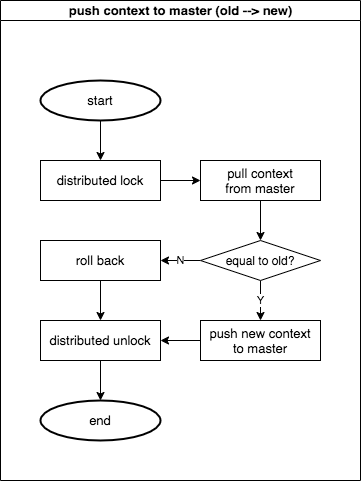

The diagram above was exported from draw.io. Its source (the exported page's mxGraphModel, read from the mxfile embedded in the PNG):
<mxGraphModel dx="739" dy="590" grid="1" gridSize="10" guides="1" tooltips="1" connect="1" arrows="1" fold="1" page="1" pageScale="1" pageWidth="827" pageHeight="1169" math="0" shadow="0">
  <root>
    <mxCell id="0" />
    <mxCell id="1" parent="0" />
    <mxCell id="2" value="push context to master (old --&amp;gt; new)" style="swimlane;html=1;startSize=20;fontSize=13;" vertex="1" parent="1">
      <mxGeometry x="80" y="80" width="360" height="480" as="geometry" />
    </mxCell>
    <mxCell id="3" style="edgeStyle=orthogonalEdgeStyle;rounded=0;orthogonalLoop=1;jettySize=auto;html=1;entryX=1;entryY=0.75;entryDx=0;entryDy=0;exitX=1;exitY=0.5;exitDx=0;exitDy=0;fontSize=13;" edge="1" parent="2">
      <mxGeometry relative="1" as="geometry">
        <mxPoint x="320" y="490" as="targetPoint" />
      </mxGeometry>
    </mxCell>
    <mxCell id="4" value="" style="edgeStyle=orthogonalEdgeStyle;rounded=0;orthogonalLoop=1;jettySize=auto;html=1;fontSize=13;exitX=0.5;exitY=1;exitDx=0;exitDy=0;exitPerimeter=0;" edge="1" parent="2" source="5">
      <mxGeometry relative="1" as="geometry">
        <mxPoint x="100" y="120" as="sourcePoint" />
        <mxPoint x="100" y="160" as="targetPoint" />
      </mxGeometry>
    </mxCell>
    <mxCell id="5" value="start" style="strokeWidth=2;html=1;shape=mxgraph.flowchart.start_1;whiteSpace=wrap;fontSize=13;" vertex="1" parent="2">
      <mxGeometry x="40" y="80" width="120" height="40" as="geometry" />
    </mxCell>
    <mxCell id="6" style="edgeStyle=orthogonalEdgeStyle;rounded=0;orthogonalLoop=1;jettySize=auto;html=1;exitX=1;exitY=0.5;exitDx=0;exitDy=0;entryX=0;entryY=0.5;entryDx=0;entryDy=0;" edge="1" parent="2" source="8" target="10">
      <mxGeometry relative="1" as="geometry">
        <mxPoint x="100" y="280" as="sourcePoint" />
      </mxGeometry>
    </mxCell>
    <mxCell id="7" value="end" style="strokeWidth=2;html=1;shape=mxgraph.flowchart.start_1;whiteSpace=wrap;fontSize=13;" vertex="1" parent="2">
      <mxGeometry x="40" y="400" width="120" height="40" as="geometry" />
    </mxCell>
    <mxCell id="8" value="distributed lock" style="rounded=0;whiteSpace=wrap;html=1;fontSize=13;" vertex="1" parent="2">
      <mxGeometry x="40" y="160" width="120" height="40" as="geometry" />
    </mxCell>
    <mxCell id="9" style="edgeStyle=orthogonalEdgeStyle;rounded=0;orthogonalLoop=1;jettySize=auto;html=1;exitX=0.5;exitY=1;exitDx=0;exitDy=0;entryX=0.5;entryY=0;entryDx=0;entryDy=0;" edge="1" parent="2" source="10" target="13">
      <mxGeometry relative="1" as="geometry" />
    </mxCell>
    <mxCell id="10" value="pull context&lt;br&gt;from master" style="rounded=0;whiteSpace=wrap;html=1;fontSize=13;" vertex="1" parent="2">
      <mxGeometry x="200" y="160" width="120" height="40" as="geometry" />
    </mxCell>
    <mxCell id="11" value="Y" style="edgeStyle=orthogonalEdgeStyle;rounded=0;orthogonalLoop=1;jettySize=auto;html=1;exitX=0.5;exitY=1;exitDx=0;exitDy=0;entryX=0.5;entryY=0;entryDx=0;entryDy=0;" edge="1" parent="2" source="13" target="15">
      <mxGeometry relative="1" as="geometry" />
    </mxCell>
    <mxCell id="12" value="N" style="edgeStyle=orthogonalEdgeStyle;rounded=0;orthogonalLoop=1;jettySize=auto;html=1;exitX=0;exitY=0.5;exitDx=0;exitDy=0;entryX=1;entryY=0.5;entryDx=0;entryDy=0;" edge="1" parent="2" source="13" target="19">
      <mxGeometry relative="1" as="geometry">
        <mxPoint x="160" y="260" as="targetPoint" />
      </mxGeometry>
    </mxCell>
    <mxCell id="13" value="equal to old?" style="rhombus;whiteSpace=wrap;html=1;" vertex="1" parent="2">
      <mxGeometry x="200" y="240" width="120" height="40" as="geometry" />
    </mxCell>
    <mxCell id="14" style="edgeStyle=orthogonalEdgeStyle;rounded=0;orthogonalLoop=1;jettySize=auto;html=1;exitX=0;exitY=0.5;exitDx=0;exitDy=0;entryX=1;entryY=0.5;entryDx=0;entryDy=0;" edge="1" parent="2" source="15" target="17">
      <mxGeometry relative="1" as="geometry" />
    </mxCell>
    <mxCell id="15" value="push new context&lt;br&gt;to master" style="rounded=0;whiteSpace=wrap;html=1;fontSize=13;" vertex="1" parent="2">
      <mxGeometry x="200" y="320" width="120" height="40" as="geometry" />
    </mxCell>
    <mxCell id="16" style="edgeStyle=orthogonalEdgeStyle;rounded=0;orthogonalLoop=1;jettySize=auto;html=1;exitX=0.5;exitY=1;exitDx=0;exitDy=0;entryX=0.5;entryY=0;entryDx=0;entryDy=0;entryPerimeter=0;" edge="1" parent="2" source="17" target="7">
      <mxGeometry relative="1" as="geometry" />
    </mxCell>
    <mxCell id="17" value="distributed unlock" style="rounded=0;whiteSpace=wrap;html=1;fontSize=13;" vertex="1" parent="2">
      <mxGeometry x="40" y="320" width="120" height="40" as="geometry" />
    </mxCell>
    <mxCell id="18" style="edgeStyle=orthogonalEdgeStyle;rounded=0;orthogonalLoop=1;jettySize=auto;html=1;exitX=0.5;exitY=1;exitDx=0;exitDy=0;entryX=0.5;entryY=0;entryDx=0;entryDy=0;" edge="1" parent="2" source="19" target="17">
      <mxGeometry relative="1" as="geometry" />
    </mxCell>
    <mxCell id="19" value="roll back" style="rounded=0;whiteSpace=wrap;html=1;fontSize=13;" vertex="1" parent="2">
      <mxGeometry x="40" y="240" width="120" height="40" as="geometry" />
    </mxCell>
  </root>
</mxGraphModel>